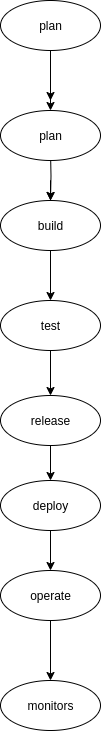

The diagram above was exported from draw.io. Its source (the exported page's mxGraphModel, read from the mxfile embedded in the PNG):
<mxGraphModel dx="637" dy="559" grid="1" gridSize="10" guides="1" tooltips="1" connect="1" arrows="1" fold="1" page="1" pageScale="1" pageWidth="850" pageHeight="1100" math="0" shadow="0">
  <root>
    <mxCell id="0" />
    <mxCell id="1" parent="0" />
    <mxCell id="IpEPK_840t0q8CpYmfBc-4" value="" style="edgeStyle=orthogonalEdgeStyle;rounded=0;orthogonalLoop=1;jettySize=auto;html=1;" edge="1" parent="1" source="IpEPK_840t0q8CpYmfBc-1">
      <mxGeometry relative="1" as="geometry">
        <mxPoint x="310" y="230" as="targetPoint" />
      </mxGeometry>
    </mxCell>
    <mxCell id="IpEPK_840t0q8CpYmfBc-19" value="" style="edgeStyle=orthogonalEdgeStyle;rounded=0;orthogonalLoop=1;jettySize=auto;html=1;" edge="1" parent="1" source="IpEPK_840t0q8CpYmfBc-1" target="IpEPK_840t0q8CpYmfBc-18">
      <mxGeometry relative="1" as="geometry" />
    </mxCell>
    <mxCell id="IpEPK_840t0q8CpYmfBc-1" value="plan" style="ellipse;whiteSpace=wrap;html=1;" vertex="1" parent="1">
      <mxGeometry x="260" y="130" width="100" height="50" as="geometry" />
    </mxCell>
    <mxCell id="IpEPK_840t0q8CpYmfBc-6" value="" style="edgeStyle=orthogonalEdgeStyle;rounded=0;orthogonalLoop=1;jettySize=auto;html=1;" edge="1" parent="1" target="IpEPK_840t0q8CpYmfBc-5">
      <mxGeometry relative="1" as="geometry">
        <mxPoint x="310" y="280" as="sourcePoint" />
      </mxGeometry>
    </mxCell>
    <mxCell id="IpEPK_840t0q8CpYmfBc-8" value="" style="edgeStyle=orthogonalEdgeStyle;rounded=0;orthogonalLoop=1;jettySize=auto;html=1;" edge="1" parent="1" source="IpEPK_840t0q8CpYmfBc-5" target="IpEPK_840t0q8CpYmfBc-7">
      <mxGeometry relative="1" as="geometry" />
    </mxCell>
    <mxCell id="IpEPK_840t0q8CpYmfBc-11" style="edgeStyle=orthogonalEdgeStyle;rounded=0;orthogonalLoop=1;jettySize=auto;html=1;" edge="1" parent="1" source="IpEPK_840t0q8CpYmfBc-5">
      <mxGeometry relative="1" as="geometry">
        <mxPoint x="310" y="330" as="targetPoint" />
      </mxGeometry>
    </mxCell>
    <mxCell id="IpEPK_840t0q8CpYmfBc-5" value="build" style="ellipse;whiteSpace=wrap;html=1;" vertex="1" parent="1">
      <mxGeometry x="260" y="330" width="100" height="50" as="geometry" />
    </mxCell>
    <mxCell id="IpEPK_840t0q8CpYmfBc-10" value="" style="edgeStyle=orthogonalEdgeStyle;rounded=0;orthogonalLoop=1;jettySize=auto;html=1;" edge="1" parent="1" source="IpEPK_840t0q8CpYmfBc-7" target="IpEPK_840t0q8CpYmfBc-9">
      <mxGeometry relative="1" as="geometry" />
    </mxCell>
    <mxCell id="IpEPK_840t0q8CpYmfBc-7" value="test" style="ellipse;whiteSpace=wrap;html=1;" vertex="1" parent="1">
      <mxGeometry x="260" y="430" width="100" height="50" as="geometry" />
    </mxCell>
    <mxCell id="IpEPK_840t0q8CpYmfBc-13" value="" style="edgeStyle=orthogonalEdgeStyle;rounded=0;orthogonalLoop=1;jettySize=auto;html=1;" edge="1" parent="1" source="IpEPK_840t0q8CpYmfBc-9" target="IpEPK_840t0q8CpYmfBc-12">
      <mxGeometry relative="1" as="geometry" />
    </mxCell>
    <mxCell id="IpEPK_840t0q8CpYmfBc-9" value="release" style="ellipse;whiteSpace=wrap;html=1;" vertex="1" parent="1">
      <mxGeometry x="260" y="525" width="100" height="50" as="geometry" />
    </mxCell>
    <mxCell id="IpEPK_840t0q8CpYmfBc-15" value="" style="edgeStyle=orthogonalEdgeStyle;rounded=0;orthogonalLoop=1;jettySize=auto;html=1;" edge="1" parent="1" source="IpEPK_840t0q8CpYmfBc-12" target="IpEPK_840t0q8CpYmfBc-14">
      <mxGeometry relative="1" as="geometry" />
    </mxCell>
    <mxCell id="IpEPK_840t0q8CpYmfBc-12" value="deploy" style="ellipse;whiteSpace=wrap;html=1;" vertex="1" parent="1">
      <mxGeometry x="260" y="610" width="100" height="50" as="geometry" />
    </mxCell>
    <mxCell id="IpEPK_840t0q8CpYmfBc-17" value="" style="edgeStyle=orthogonalEdgeStyle;rounded=0;orthogonalLoop=1;jettySize=auto;html=1;" edge="1" parent="1" source="IpEPK_840t0q8CpYmfBc-14" target="IpEPK_840t0q8CpYmfBc-16">
      <mxGeometry relative="1" as="geometry" />
    </mxCell>
    <mxCell id="IpEPK_840t0q8CpYmfBc-14" value="operate" style="ellipse;whiteSpace=wrap;html=1;" vertex="1" parent="1">
      <mxGeometry x="260" y="700" width="100" height="50" as="geometry" />
    </mxCell>
    <mxCell id="IpEPK_840t0q8CpYmfBc-16" value="monitors" style="ellipse;whiteSpace=wrap;html=1;" vertex="1" parent="1">
      <mxGeometry x="260" y="810" width="100" height="50" as="geometry" />
    </mxCell>
    <mxCell id="IpEPK_840t0q8CpYmfBc-18" value="plan" style="ellipse;whiteSpace=wrap;html=1;" vertex="1" parent="1">
      <mxGeometry x="260" y="240" width="100" height="50" as="geometry" />
    </mxCell>
  </root>
</mxGraphModel>